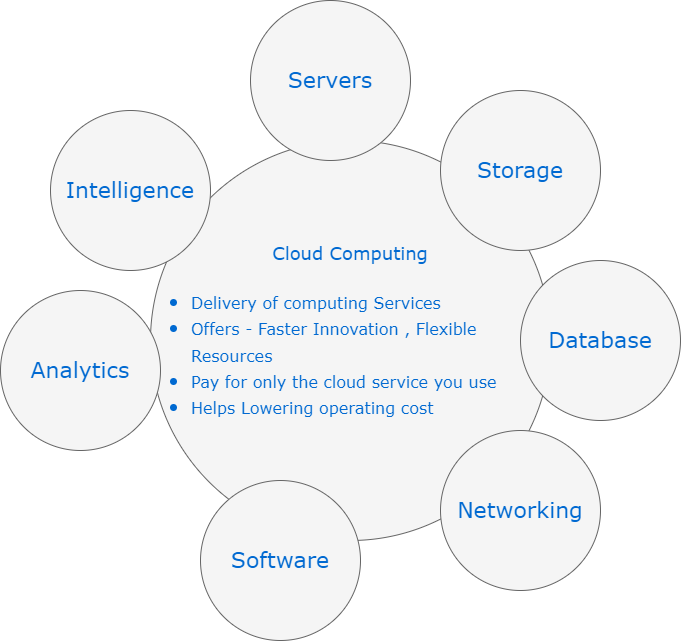

The diagram above was exported from draw.io. Its source (the exported page's mxGraphModel, read from the mxfile embedded in the PNG):
<mxGraphModel dx="1038" dy="579" grid="1" gridSize="10" guides="1" tooltips="1" connect="1" arrows="1" fold="1" page="1" pageScale="1" pageWidth="1100" pageHeight="850" background="none" math="0" shadow="0">
  <root>
    <mxCell id="0" />
    <mxCell id="1" parent="0" />
    <mxCell id="374e34682ed331ee-1" value="&lt;font style=&quot;font-size: 18px&quot;&gt;Cloud Computing&lt;br&gt;&lt;/font&gt;&lt;ul&gt;&lt;li style=&quot;text-align: left&quot;&gt;&lt;font size=&quot;3&quot;&gt;Delivery of computing Services&lt;/font&gt;&lt;/li&gt;&lt;li style=&quot;text-align: left&quot;&gt;&lt;font size=&quot;3&quot;&gt;Offers - Faster Innovation , Flexible Resources&lt;/font&gt;&lt;/li&gt;&lt;li style=&quot;text-align: left&quot;&gt;&lt;font size=&quot;3&quot;&gt;Pay for only the cloud service you use&lt;/font&gt;&lt;/li&gt;&lt;li style=&quot;text-align: left&quot;&gt;&lt;font size=&quot;3&quot;&gt;Helps Lowering operating cost&lt;/font&gt;&lt;/li&gt;&lt;/ul&gt;" style="ellipse;whiteSpace=wrap;html=1;rounded=0;shadow=0;dashed=0;comic=0;fontFamily=Verdana;fontSize=22;fontColor=#0069D1;fillColor=#f5f5f5;strokeColor=#666666;" parent="1" vertex="1">
      <mxGeometry x="330" y="180" width="400" height="400" as="geometry" />
    </mxCell>
    <mxCell id="45236fa5f4b8e91a-1" value="Servers" style="ellipse;whiteSpace=wrap;html=1;rounded=0;shadow=0;dashed=0;comic=0;fontFamily=Verdana;fontSize=22;fontColor=#0069D1;fillColor=#f5f5f5;strokeColor=#666666;" parent="1" vertex="1">
      <mxGeometry x="430" y="40" width="160" height="160" as="geometry" />
    </mxCell>
    <mxCell id="45236fa5f4b8e91a-2" value="Software" style="ellipse;whiteSpace=wrap;html=1;rounded=0;shadow=0;dashed=0;comic=0;fontFamily=Verdana;fontSize=22;fontColor=#0069D1;fillColor=#f5f5f5;strokeColor=#666666;" parent="1" vertex="1">
      <mxGeometry x="380" y="520" width="160" height="160" as="geometry" />
    </mxCell>
    <mxCell id="45236fa5f4b8e91a-3" value="Database" style="ellipse;whiteSpace=wrap;html=1;rounded=0;shadow=0;dashed=0;comic=0;fontFamily=Verdana;fontSize=22;fontColor=#0069D1;fillColor=#f5f5f5;strokeColor=#666666;" parent="1" vertex="1">
      <mxGeometry x="700" y="300" width="160" height="160" as="geometry" />
    </mxCell>
    <mxCell id="45236fa5f4b8e91a-4" value="Intelligence" style="ellipse;whiteSpace=wrap;html=1;rounded=0;shadow=0;dashed=0;comic=0;fontFamily=Verdana;fontSize=22;fontColor=#0069D1;fillColor=#f5f5f5;strokeColor=#666666;" parent="1" vertex="1">
      <mxGeometry x="230" y="150" width="160" height="160" as="geometry" />
    </mxCell>
    <mxCell id="45236fa5f4b8e91a-6" value="Storage" style="ellipse;whiteSpace=wrap;html=1;rounded=0;shadow=0;dashed=0;comic=0;fontFamily=Verdana;fontSize=22;fontColor=#0069D1;fillColor=#f5f5f5;strokeColor=#666666;" parent="1" vertex="1">
      <mxGeometry x="620" y="130" width="160" height="160" as="geometry" />
    </mxCell>
    <mxCell id="45236fa5f4b8e91a-7" value="Networking" style="ellipse;whiteSpace=wrap;html=1;rounded=0;shadow=0;dashed=0;comic=0;fontFamily=Verdana;fontSize=22;fontColor=#0069D1;fillColor=#f5f5f5;strokeColor=#666666;" parent="1" vertex="1">
      <mxGeometry x="620" y="470" width="160" height="160" as="geometry" />
    </mxCell>
    <mxCell id="45236fa5f4b8e91a-8" value="Analytics" style="ellipse;whiteSpace=wrap;html=1;rounded=0;shadow=0;dashed=0;comic=0;fontFamily=Verdana;fontSize=22;fontColor=#0069D1;fillColor=#f5f5f5;strokeColor=#666666;" parent="1" vertex="1">
      <mxGeometry x="180" y="330" width="160" height="160" as="geometry" />
    </mxCell>
  </root>
</mxGraphModel>